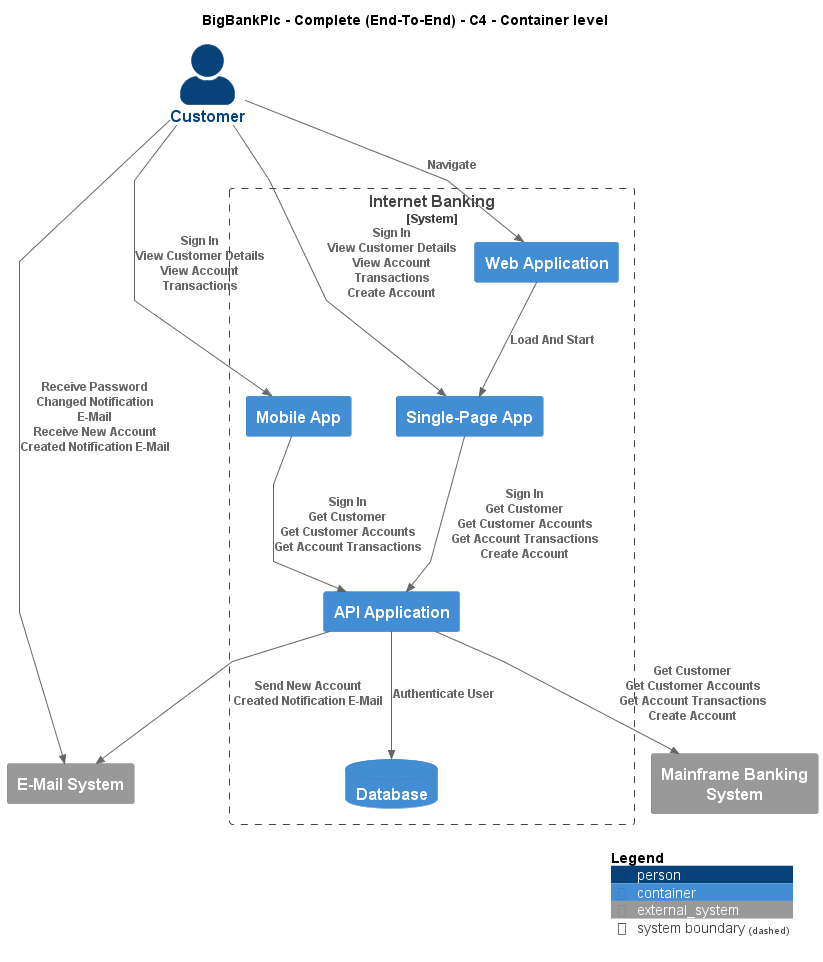

The diagram above was rendered by PlantUML. Its source (embedded in the PNG):
@startuml
!include ..\..\..\.c4s\C4_Container.puml

AddElementTag("c4interflow:lifecycle:new", $bgColor=green, $fontColor=#ffffff, $borderColor=green, $shadowing="False")
AddElementTag("c4interflow:lifecycle:changed", $bgColor=orange, $fontColor=#ffffff, $borderColor=orange, $shadowing="False")
AddElementTag("c4interflow:lifecycle:removed", $bgColor=red, $fontColor=#ffffff, $borderColor=red, $shadowing="False")

AddRelTag("c4interflow:lifecycle:new", $textColor=green, $lineColor=green)
AddRelTag("c4interflow:lifecycle:changed", $textColor=orange, $lineColor=orange)
AddRelTag("c4interflow:lifecycle:removed", $textColor=red, $lineColor=red)

SHOW_PERSON_PORTRAIT()
LAYOUT_TOP_DOWN()

skinparam linetype polyline

title BigBankPlc - Complete (End-To-End) - C4 - Container level

Person(BigBankPlc.Actors.Customer, "Customer", "")

System_Boundary(BigBankPlc.SoftwareSystems.InternetBanking, "Internet Banking") {
    Container(BigBankPlc.SoftwareSystems.InternetBanking.Containers.WebApplication, "Web Application", "", "")
    Container(BigBankPlc.SoftwareSystems.InternetBanking.Containers.SinglePageApp, "Single-Page App", "", "")
    Container(BigBankPlc.SoftwareSystems.InternetBanking.Containers.APIApplication, "API Application", "", "")
    ContainerDb(BigBankPlc.SoftwareSystems.InternetBanking.Containers.Database, "Database", "", "")
    Container(BigBankPlc.SoftwareSystems.InternetBanking.Containers.MobileApp, "Mobile App", "", "")
}
System_Ext(BigBankPlc.SoftwareSystems.MainframeBankingSystem, "Mainframe Banking System", "")
System_Ext(BigBankPlc.SoftwareSystems.EMailSystem, "E-Mail System", "")

Rel(BigBankPlc.Actors.Customer, BigBankPlc.SoftwareSystems.InternetBanking.Containers.WebApplication, "Navigate")
Rel(BigBankPlc.SoftwareSystems.InternetBanking.Containers.WebApplication, BigBankPlc.SoftwareSystems.InternetBanking.Containers.SinglePageApp, "Load And Start")
Rel(BigBankPlc.Actors.Customer, BigBankPlc.SoftwareSystems.InternetBanking.Containers.SinglePageApp, "Sign In\nView Customer Details\nView Account Transactions\nCreate Account")
Rel(BigBankPlc.SoftwareSystems.InternetBanking.Containers.SinglePageApp, BigBankPlc.SoftwareSystems.InternetBanking.Containers.APIApplication, "Sign In\nGet Customer\nGet Customer Accounts\nGet Account Transactions\nCreate Account")
Rel(BigBankPlc.SoftwareSystems.InternetBanking.Containers.APIApplication, BigBankPlc.SoftwareSystems.InternetBanking.Containers.Database, "Authenticate User")
Rel(BigBankPlc.SoftwareSystems.InternetBanking.Containers.APIApplication, BigBankPlc.SoftwareSystems.MainframeBankingSystem, "Get Customer\nGet Customer Accounts\nGet Account Transactions\nCreate Account")
Rel(BigBankPlc.SoftwareSystems.InternetBanking.Containers.APIApplication, BigBankPlc.SoftwareSystems.EMailSystem, "Send New Account Created Notification E-Mail")
Rel(BigBankPlc.Actors.Customer, BigBankPlc.SoftwareSystems.InternetBanking.Containers.MobileApp, "Sign In\nView Customer Details\nView Account Transactions")
Rel(BigBankPlc.SoftwareSystems.InternetBanking.Containers.MobileApp, BigBankPlc.SoftwareSystems.InternetBanking.Containers.APIApplication, "Sign In\nGet Customer\nGet Customer Accounts\nGet Account Transactions")
Rel(BigBankPlc.Actors.Customer, BigBankPlc.SoftwareSystems.EMailSystem, "Receive Password Changed Notification E-Mail\nReceive New Account Created Notification E-Mail")


SHOW_LEGEND()
@enduml